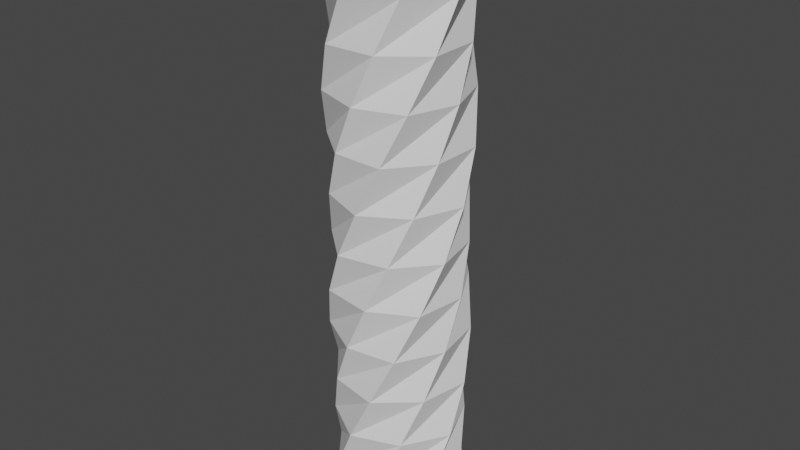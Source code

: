 # Source: Build_.blend  (saved by Blender 3.3.6; exported with 4.5.12 LTS)
import bpy
from mathutils import Matrix  # noqa: F401  (used for matrix-valued properties, if any)

bpy.ops.wm.read_factory_settings(use_empty=True)
scene = bpy.context.scene
scene.name = 'Scene'

# ---- collections
col_collection = bpy.data.collections.new('Collection'); scene.collection.children.link(col_collection)

# ---- world
world_world = bpy.data.worlds.new('World'); scene.world = world_world
world_world.use_nodes = True; world_world.node_tree.nodes.clear()
_N = world_world.node_tree.nodes; _L = world_world.node_tree.links
n0 = _N.new('ShaderNodeOutputWorld'); n0.name = 'World Output'; n0.location = (300, 300)
n1 = _N.new('ShaderNodeBackground'); n1.name = 'Background'; n1.location = (10, 300)
n1.inputs[0].default_value = (0.05088, 0.05088, 0.05088, 1.0)
_L.new(n1.outputs[0], n0.inputs[0])
n0.is_active_output = True
world_world.color = (0.05088, 0.05088, 0.05088)
world_world.use_sun_shadow = False
world_world.sun_shadow_jitter_overblur = 0.0

# ---- meshes
me_cube_001 = bpy.data.meshes.new('Cube.001')
me_cube_001.from_pydata([(-1.027, -0.8621, 3.0), (-0.6706, -1.162, 4.0), (-1.409, 0.1233, 3.0), (-0.8621, 1.027, 3.0), (0.1233, 1.409, 3.0), (1.027, 0.8621, 3.0), (1.409, -0.1233, 3.0), (0.8621, -1.027, 3.0), (-0.1233, -1.409, 3.0), (-0.2329, -1.321, 5.0), (-1.366, -0.366, 4.0), (-1.162, 0.6706, 4.0), (-0.366, 1.366, 4.0), (0.6706, 1.162, 4.0), (1.366, 0.366, 4.0), (1.162, -0.6706, 4.0), (0.366, -1.366, 4.0), (-1.158, -0.8112, 5.0), (-1.321, 0.2329, 5.0), (-0.8112, 1.158, 5.0), (0.2329, 1.321, 5.0), (1.158, 0.8112, 5.0), (1.321, -0.2329, 5.0), (0.8112, -1.158, 5.0), (0.6706, -1.162, 7.0), (0.2329, -1.321, 6.0), (-0.8112, -1.158, 6.0), (-1.321, -0.2329, 6.0), (-1.158, 0.8112, 6.0), (-0.2329, 1.321, 6.0), (0.8112, 1.158, 6.0), (1.321, 0.2329, 6.0), (1.158, -0.8112, 6.0), (1.027, -0.8621, 8.0), (-0.366, -1.366, 7.0), (-1.162, -0.6706, 7.0), (-1.366, 0.366, 7.0), (-0.6706, 1.162, 7.0), (0.366, 1.366, 7.0), (1.162, 0.6706, 7.0), (1.366, -0.366, 7.0), (1.26, -0.4587, 9.0), (0.1233, -1.409, 8.0), (-0.8621, -1.027, 8.0), (-1.409, -0.1233, 8.0), (-1.027, 0.8621, 8.0), (-0.1233, 1.409, 8.0), (0.8621, 1.027, 8.0), (1.409, 0.1233, 8.0), (1.341, -1.49e-07, 10.0), (0.5977, -1.282, 9.0), (-0.4587, -1.26, 9.0), (-1.282, -0.5977, 9.0), (-1.26, 0.4587, 9.0), (-0.5977, 1.282, 9.0), (0.4587, 1.26, 9.0), (1.282, 0.5977, 9.0), (1.26, 0.4587, 11.0), (1.0, -1.0, 10.0), (-2.086e-07, -1.341, 10.0), (-1.0, -1.0, 10.0), (-1.341, 2.384e-07, 10.0), (-1.0, 1.0, 10.0), (2.682e-07, 1.341, 10.0), (1.0, 1.0, 10.0), (1.282, -0.5977, 11.0), (0.4587, -1.26, 11.0), (-0.5977, -1.282, 11.0), (-1.26, -0.4587, 11.0), (-1.282, 0.5977, 11.0), (-0.4587, 1.26, 11.0), (0.5977, 1.282, 11.0)], [], [(5, 4, 12, 13), (3, 2, 10, 11), (2, 0, 1, 10), (6, 5, 13, 14), (10, 1, 9, 17), (14, 13, 20, 21), (1, 16, 23, 9), (15, 14, 21, 22), (8, 7, 15, 16), (4, 3, 11, 12), (7, 6, 14, 15), (0, 8, 16, 1), (22, 21, 30, 31), (19, 18, 27, 28), (23, 22, 31, 32), (20, 19, 28, 29), (11, 10, 17, 18), (13, 12, 19, 20), (16, 15, 22, 23), (12, 11, 18, 19), (32, 31, 39, 40), (29, 28, 36, 37), (27, 26, 34, 35), (26, 25, 24, 34), (9, 23, 32, 25), (21, 20, 29, 30), (17, 9, 25, 26), (18, 17, 26, 27), (35, 34, 42, 43), (34, 24, 33, 42), (38, 37, 45, 46), (24, 40, 48, 33), (28, 27, 35, 36), (31, 30, 38, 39), (25, 32, 40, 24), (30, 29, 37, 38), (46, 45, 53, 54), (33, 48, 56, 41), (47, 46, 54, 55), (44, 43, 51, 52), (37, 36, 44, 45), (40, 39, 47, 48), (36, 35, 43, 44), (39, 38, 46, 47), (52, 51, 59, 60), (56, 55, 63, 64), (53, 52, 60, 61), (51, 50, 58, 59), (42, 33, 41, 50), (43, 42, 50, 51), (45, 44, 52, 53), (48, 47, 55, 56), (61, 60, 67, 68), (59, 58, 65, 66), (58, 49, 57, 65), (62, 61, 68, 69), (55, 54, 62, 63), (41, 56, 64, 49), (54, 53, 61, 62), (50, 41, 49, 58), (64, 63, 70, 71), (60, 59, 66, 67), (63, 62, 69, 70), (49, 64, 71, 57)])
_uv = me_cube_001.uv_layers.new(name='UVMap')
_uv.uv.foreach_set('vector', [0.625, 0.625, 0.625, 0.5, 0.625, 0.5, 0.625, 0.625, 0.625, 0.375, 0.625, 0.25, 0.625, 0.25, 0.625, 0.375, 0.625, 0.25, 0.625, 0.125, 0.625, 0.125, 0.625, 0.25, 0.625, 0.75, 0.625, 0.625, 0.625, 0.625, 0.625, 0.75, 0.625, 0.25, 0.625, 0.125, 0.625, 0.125, 0.625, 0.25, 0.625, 0.75, 0.625, 0.625, 0.625, 0.625, 0.625, 0.75, 0.625, 0.125, 0.625, 0.0, 0.625, 0.0, 0.625, 0.125, 0.625, 0.875, 0.625, 0.75, 0.625, 0.75, 0.625, 0.875, 0.625, 1.0, 0.625, 0.875, 0.625, 0.875, 0.625, 1.0, 0.625, 0.5, 0.625, 0.375, 0.625, 0.375, 0.625, 0.5, 0.625, 0.875, 0.625, 0.75, 0.625, 0.75, 0.625, 0.875, 0.625, 0.125, 0.625, 0.0, 0.625, 0.0, 0.625, 0.125, 0.625, 0.875, 0.625, 0.75, 0.625, 0.75, 0.625, 0.875, 0.625, 0.5, 0.625, 0.375, 0.625, 0.375, 0.625, 0.5, 0.625, 1.0, 0.625, 0.875, 0.625, 0.875, 0.625, 1.0, 0.625, 0.625, 0.625, 0.5, 0.625, 0.5, 0.625, 0.625, 0.625, 0.375, 0.625, 0.25, 0.625, 0.25, 0.625, 0.375, 0.625, 0.625, 0.625, 0.5, 0.625, 0.5, 0.625, 0.625, 0.625, 1.0, 0.625, 0.875, 0.625, 0.875, 0.625, 1.0, 0.625, 0.5, 0.625, 0.375, 0.625, 0.375, 0.625, 0.5, 0.625, 1.0, 0.625, 0.875, 0.625, 0.875, 0.625, 1.0, 0.625, 0.625, 0.625, 0.5, 0.625, 0.5, 0.625, 0.625, 0.625, 0.375, 0.625, 0.25, 0.625, 0.25, 0.625, 0.375, 0.625, 0.25, 0.625, 0.125, 0.625, 0.125, 0.625, 0.25, 0.625, 0.125, 0.625, 0.0, 0.625, 0.0, 0.625, 0.125, 0.625, 0.75, 0.625, 0.625, 0.625, 0.625, 0.625, 0.75, 0.625, 0.25, 0.625, 0.125, 0.625, 0.125, 0.625, 0.25, 0.625, 0.375, 0.625, 0.25, 0.625, 0.25, 0.625, 0.375, 0.625, 0.375, 0.625, 0.25, 0.625, 0.25, 0.625, 0.375, 0.625, 0.25, 0.625, 0.125, 0.625, 0.125, 0.625, 0.25, 0.625, 0.75, 0.625, 0.625, 0.625, 0.625, 0.625, 0.75, 0.625, 0.125, 0.625, 0.0, 0.625, 0.0, 0.625, 0.125, 0.625, 0.5, 0.625, 0.375, 0.625, 0.375, 0.625, 0.5, 0.625, 0.875, 0.625, 0.75, 0.625, 0.75, 0.625, 0.875, 0.625, 0.125, 0.625, 0.0, 0.625, 0.0, 0.625, 0.125, 0.625, 0.75, 0.625, 0.625, 0.625, 0.625, 0.625, 0.75, 0.625, 0.75, 0.625, 0.625, 0.625, 0.625, 0.625, 0.75, 0.625, 0.125, 0.625, 0.0, 0.625, 0.0, 0.625, 0.125, 0.625, 0.875, 0.625, 0.75, 0.625, 0.75, 0.625, 0.875, 0.625, 0.5, 0.625, 0.375, 0.625, 0.375, 0.625, 0.5, 0.625, 0.625, 0.625, 0.5, 0.625, 0.5, 0.625, 0.625, 0.625, 1.0, 0.625, 0.875, 0.625, 0.875, 0.625, 1.0, 0.625, 0.5, 0.625, 0.375, 0.625, 0.375, 0.625, 0.5, 0.625, 0.875, 0.625, 0.75, 0.625, 0.75, 0.625, 0.875, 0.625, 0.5, 0.625, 0.375, 0.625, 0.375, 0.625, 0.5, 0.625, 1.0, 0.625, 0.875, 0.625, 0.875, 0.625, 1.0, 0.625, 0.625, 0.625, 0.5, 0.625, 0.5, 0.625, 0.625, 0.625, 0.375, 0.625, 0.25, 0.625, 0.25, 0.625, 0.375, 0.625, 0.25, 0.625, 0.125, 0.625, 0.125, 0.625, 0.25, 0.625, 0.375, 0.625, 0.25, 0.625, 0.25, 0.625, 0.375, 0.625, 0.625, 0.625, 0.5, 0.625, 0.5, 0.625, 0.625, 0.625, 1.0, 0.625, 0.875, 0.625, 0.875, 0.625, 1.0, 0.625, 0.625, 0.625, 0.5, 0.625, 0.5, 0.625, 0.625, 0.625, 0.375, 0.625, 0.25, 0.625, 0.25, 0.625, 0.375, 0.625, 0.25, 0.625, 0.125, 0.625, 0.125, 0.625, 0.25, 0.625, 0.75, 0.625, 0.625, 0.625, 0.625, 0.625, 0.75, 0.625, 0.875, 0.625, 0.75, 0.625, 0.75, 0.625, 0.875, 0.625, 0.125, 0.625, 0.0, 0.625, 0.0, 0.625, 0.125, 0.625, 0.75, 0.625, 0.625, 0.625, 0.625, 0.625, 0.75, 0.625, 0.25, 0.625, 0.125, 0.625, 0.125, 0.625, 0.25, 0.625, 1.0, 0.625, 0.875, 0.625, 0.875, 0.625, 1.0, 0.625, 0.5, 0.625, 0.375, 0.625, 0.375, 0.625, 0.5, 0.625, 0.875, 0.625, 0.75, 0.625, 0.75, 0.625, 0.875, 0.625, 0.125, 0.625, 0.0, 0.625, 0.0, 0.625, 0.125])
me_cube_001.update()
me_cube_002 = bpy.data.meshes.new('Cube.002')
me_cube_002.from_pydata([(1.26, 0.4587, 11.0), (1.027, 0.8621, 12.0), (1.282, -0.5977, 11.0), (0.4587, -1.26, 11.0), (-0.5977, -1.282, 11.0), (-1.26, -0.4587, 11.0), (-1.282, 0.5977, 11.0), (-0.4587, 1.26, 11.0), (0.5977, 1.282, 11.0), (1.409, -0.1233, 12.0), (0.8621, -1.027, 12.0), (-0.1233, -1.409, 12.0), (-1.027, -0.8621, 12.0), (-1.409, 0.1233, 12.0), (-0.8621, 1.027, 12.0), (0.1233, 1.409, 12.0), (5.933e-09, -1.87e-08, 13.45)], [], [(2, 0, 1, 9), (6, 5, 12, 13), (0, 8, 15, 1), (7, 6, 13, 14), (10, 9, 16), (9, 1, 16), (13, 12, 16), (1, 15, 16), (3, 2, 9, 10), (5, 4, 11, 12), (8, 7, 14, 15), (4, 3, 10, 11), (12, 11, 16), (15, 14, 16), (11, 10, 16), (14, 13, 16)])
_uv = me_cube_002.uv_layers.new(name='UVMap')
_uv.uv.foreach_set('vector', [0.625, 0.25, 0.625, 0.125, 0.625, 0.125, 0.625, 0.25, 0.625, 0.75, 0.625, 0.625, 0.625, 0.625, 0.625, 0.75, 0.625, 0.125, 0.625, 0.0, 0.625, 0.0, 0.625, 0.125, 0.625, 0.875, 0.625, 0.75, 0.625, 0.75, 0.625, 0.875, 0.625, 0.375, 0.625, 0.25, 0.625, 0.375, 0.625, 0.25, 0.625, 0.125, 0.625, 0.25, 0.625, 0.75, 0.625, 0.625, 0.625, 0.75, 0.625, 0.125, 0.625, 0.0, 0.625, 0.125, 0.625, 0.375, 0.625, 0.25, 0.625, 0.25, 0.625, 0.375, 0.625, 0.625, 0.625, 0.5, 0.625, 0.5, 0.625, 0.625, 0.625, 1.0, 0.625, 0.875, 0.625, 0.875, 0.625, 1.0, 0.625, 0.5, 0.625, 0.375, 0.625, 0.375, 0.625, 0.5, 0.625, 0.625, 0.625, 0.5, 0.625, 0.625, 0.625, 1.0, 0.625, 0.875, 0.625, 1.0, 0.625, 0.5, 0.625, 0.375, 0.625, 0.5, 0.625, 0.875, 0.625, 0.75, 0.625, 0.875])
me_cube_002.update()
me_cube_003 = bpy.data.meshes.new('Cube.003')
me_cube_003.from_pydata([(-1.0, -1.0, 1.0), (-1.0, 1.0, 1.0), (1.0, -1.0, 1.0), (1.0, 1.0, 1.0), (-1.341, 0.0, 1.0), (1.341, 0.0, 1.0), (0.0, 1.341, 1.0), (0.0, -1.341, 1.0), (-1.027, -0.8621, 3.0), (-1.26, -0.4587, 2.0), (-1.282, 0.5977, 2.0), (-0.4587, 1.26, 2.0), (0.5977, 1.282, 2.0), (1.26, 0.4587, 2.0), (1.282, -0.5977, 2.0), (0.4587, -1.26, 2.0), (-0.5977, -1.282, 2.0), (-1.409, 0.1233, 3.0), (-0.8621, 1.027, 3.0), (0.1233, 1.409, 3.0), (1.027, 0.8621, 3.0), (1.409, -0.1233, 3.0), (0.8621, -1.027, 3.0), (-0.1233, -1.409, 3.0), (0.0, -1.341, 1.0), (-1.0, -1.0, 1.0), (-0.5977, -1.282, 2.0), (0.4587, -1.26, 2.0), (0.0, -1.341, 1.0), (-1.0, -1.0, 1.0), (-0.5977, -1.282, 2.0), (0.4587, -1.26, 2.0)], [], [(0, 7, 24, 25), (1, 4, 9, 10), (4, 0, 16, 9), (5, 3, 12, 13), (12, 11, 18, 19), (16, 15, 22, 23), (13, 12, 19, 20), (11, 10, 17, 18), (3, 6, 11, 12), (7, 2, 14, 15), (6, 1, 10, 11), (2, 5, 13, 14), (15, 14, 21, 22), (9, 16, 23, 8), (14, 13, 20, 21), (10, 9, 8, 17), (4, 1, 6, 3, 5, 2, 7, 0), (27, 26, 30, 31), (7, 15, 27, 24), (15, 16, 26, 27), (16, 0, 25, 26), (29, 28, 31, 30), (25, 24, 28, 29), (24, 27, 31, 28), (26, 25, 29, 30)])
_uv = me_cube_003.uv_layers.new(name='UVMap')
_uv.uv.foreach_set('vector', [0.625, 0.0, 0.625, 0.875, 0.625, 0.875, 0.625, 0.0, 0.625, 0.25, 0.625, 0.125, 0.625, 0.125, 0.625, 0.25, 0.625, 0.125, 0.625, 0.0, 0.625, 0.0, 0.625, 0.125, 0.625, 0.625, 0.625, 0.5, 0.625, 0.5, 0.625, 0.625, 0.625, 0.5, 0.625, 0.375, 0.625, 0.375, 0.625, 0.5, 0.625, 1.0, 0.625, 0.875, 0.625, 0.875, 0.625, 1.0, 0.625, 0.625, 0.625, 0.5, 0.625, 0.5, 0.625, 0.625, 0.625, 0.375, 0.625, 0.25, 0.625, 0.25, 0.625, 0.375, 0.625, 0.5, 0.625, 0.375, 0.625, 0.375, 0.625, 0.5, 0.625, 0.875, 0.625, 0.75, 0.625, 0.75, 0.625, 0.875, 0.625, 0.375, 0.625, 0.25, 0.625, 0.25, 0.625, 0.375, 0.625, 0.75, 0.625, 0.625, 0.625, 0.625, 0.625, 0.75, 0.625, 0.875, 0.625, 0.75, 0.625, 0.75, 0.625, 0.875, 0.625, 0.125, 0.625, 0.0, 0.625, 0.0, 0.625, 0.125, 0.625, 0.75, 0.625, 0.625, 0.625, 0.625, 0.625, 0.75, 0.625, 0.25, 0.625, 0.125, 0.625, 0.125, 0.625, 0.25, 0.625, 0.125, 0.625, 0.25, 0.625, 0.375, 0.625, 0.5, 0.625, 0.625, 0.625, 0.75, 0.625, 0.875, 0.625, 0.0, 0.625, 0.875, 0.625, 1.0, 0.625, 1.0, 0.625, 0.875, 0.625, 0.875, 0.625, 0.875, 0.625, 0.875, 0.625, 0.875, 0.625, 0.875, 0.625, 1.0, 0.625, 1.0, 0.625, 0.875, 0.625, 0.0, 0.625, 0.0, 0.625, 0.0, 0.625, 0.0, 0.625, 1.0, 0.625, 0.875, 0.625, 0.875, 0.625, 1.0, 0.625, 0.0, 0.625, 0.875, 0.625, 0.875, 0.625, 0.0, 0.625, 0.875, 0.625, 0.875, 0.625, 0.875, 0.625, 0.875, 0.625, 0.0, 0.625, 0.0, 0.625, 0.0, 0.625, 0.0])
me_cube_003.update()

# ---- objects
ob_body = bpy.data.objects.new('Body', me_cube_001)
ob_head = bpy.data.objects.new('Head', me_cube_002)
ob_leg = bpy.data.objects.new('Leg', me_cube_003)

# ---- transforms, parenting, visibility, modifiers, constraints
ob_body.location = (0.0, 0.0, 0.0)
ob_head.location = (0.0, 0.0, 0.0)
ob_leg.location = (0.0, 0.0, 0.0)

# ---- collection membership
col_collection.objects.link(ob_body)
col_collection.objects.link(ob_head)
col_collection.objects.link(ob_leg)

# ---- scene / render settings (as saved in the file)
scene.frame_start = 1; scene.frame_end = 250; scene.frame_set(1)
scene.render.engine = 'BLENDER_EEVEE_NEXT'
scene.cycles.sampling_pattern = 'TABULATED_SOBOL'
scene.cycles.use_light_tree = False
scene.view_settings.view_transform = 'Filmic'
bpy.context.view_layer.update()

# ---- added for rendering (the .blend has no active camera and no usable light): camera, sun
cam_auto = bpy.data.cameras.new('AutoCamera')
cam_auto.lens = 50.0
cam_auto.sensor_width = 36.0
cam_auto.clip_end = 1000.0
ob_auto_camera = bpy.data.objects.new('AutoCamera', cam_auto)
scene.collection.objects.link(ob_auto_camera)
ob_auto_camera.location = (12.0904, -14.5084, 16.8948)
ob_auto_camera.rotation_euler = (1.09748, -7.21219e-08, 0.694738)
scene.camera = ob_auto_camera
light_auto_sun = bpy.data.lights.new('AutoSun', 'SUN')
light_auto_sun.energy = 3.0
light_auto_sun.angle = 0.0523599
ob_auto_sun = bpy.data.objects.new('AutoSun', light_auto_sun)
scene.collection.objects.link(ob_auto_sun)
ob_auto_sun.rotation_euler = (0.872665, 0.174533, 0.523599)
bpy.context.view_layer.update()
